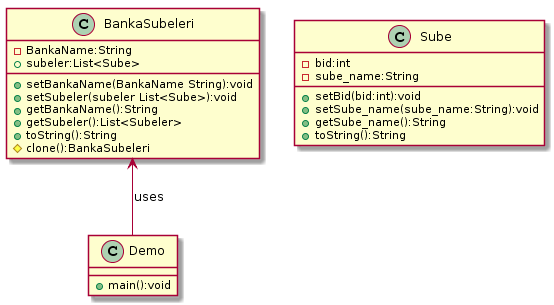

The diagram above was rendered by PlantUML. Its source (embedded in the PNG):
@startuml
Class BankaSubeleri{
- BankaName:String
+ subeler:List<Sube>
+ setBankaName(BankaName String):void
+ setSubeler(subeler List<Sube>):void
+ getBankaName():String
+ getSubeler():List<Subeler>
+ toString():String
# clone():BankaSubeleri
}

class Sube{ 
- bid:int
- sube_name:String
+ setBid(bid:int):void
+ setSube_name(sube_name:String):void
+ getSube_name():String
+ toString():String
}

Class Demo{
+ main():void
}

BankaSubeleri <-- Demo:uses
@enduml